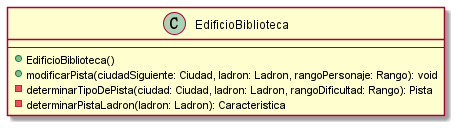

The diagram above was rendered by PlantUML. Its source (embedded in the PNG):
@startuml

class EdificioBiblioteca {
    --
    +EdificioBiblioteca()
    +modificarPista(ciudadSiguiente: Ciudad, ladron: Ladron, rangoPersonaje: Rango): void
    -determinarTipoDePista(ciudad: Ciudad, ladron: Ladron, rangoDificultad: Rango): Pista
    -determinarPistaLadron(ladron: Ladron): Caracteristica
}

@enduml